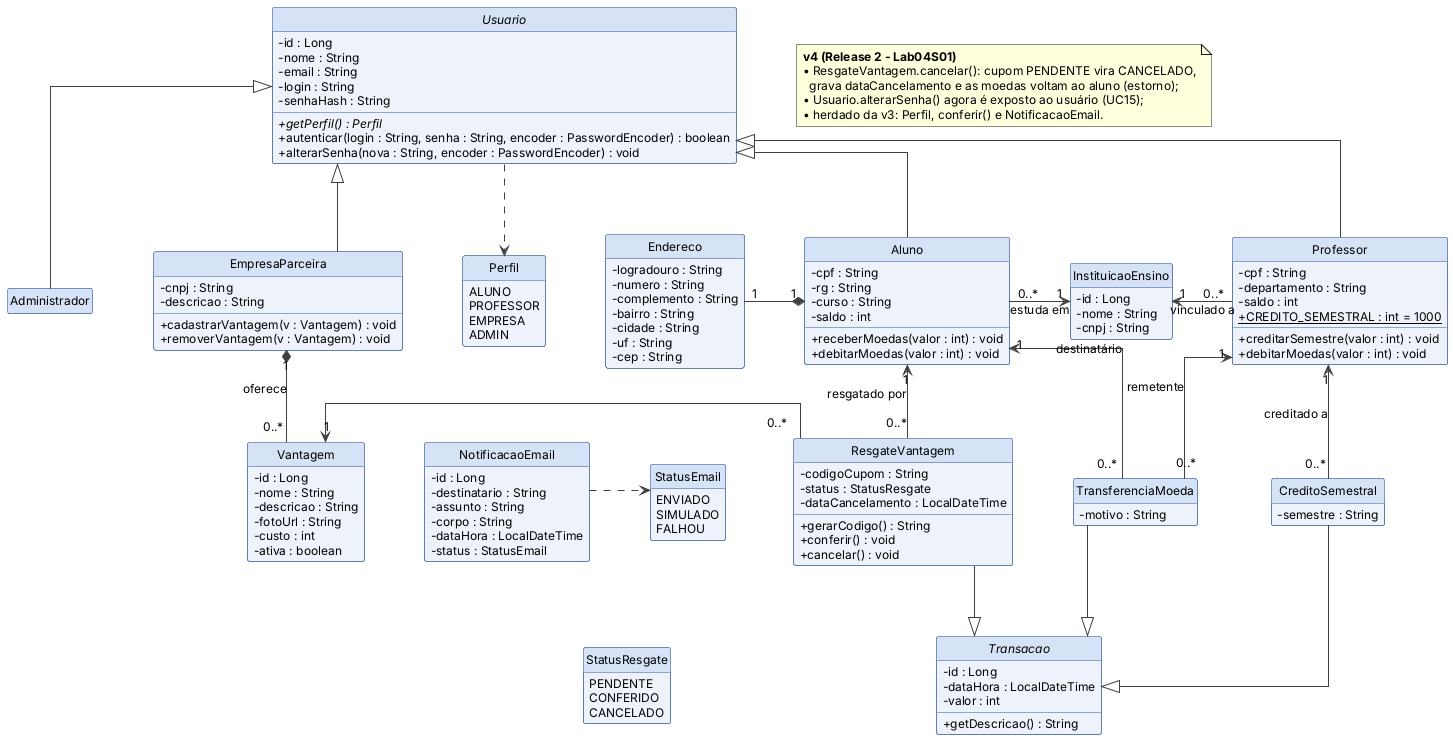

The diagram above was rendered by PlantUML. Its source (embedded in the PNG):
@startuml classes
skinparam shadowing false
skinparam defaultFontName Helvetica
skinparam defaultFontSize 12
skinparam classAttributeIconSize 0
skinparam linetype ortho
skinparam nodesep 60
skinparam ranksep 70
skinparam class {
  BackgroundColor #EEF3FB
  BorderColor #2F5597
  ArrowColor #404040
  HeaderBackgroundColor #D6E2F5
}
hide circle
hide empty members

abstract class Usuario {
  - id : Long
  - nome : String
  - email : String
  - login : String
  - senhaHash : String
  + {abstract} getPerfil() : Perfil
  + autenticar(login : String, senha : String, encoder : PasswordEncoder) : boolean
  + alterarSenha(nova : String, encoder : PasswordEncoder) : void
}

class Aluno {
  - cpf : String
  - rg : String
  - curso : String
  - saldo : int
  + receberMoedas(valor : int) : void
  + debitarMoedas(valor : int) : void
}

class Professor {
  - cpf : String
  - departamento : String
  - saldo : int
  + {static} CREDITO_SEMESTRAL : int = 1000
  + creditarSemestre(valor : int) : void
  + debitarMoedas(valor : int) : void
}

class EmpresaParceira {
  - cnpj : String
  - descricao : String
  + cadastrarVantagem(v : Vantagem) : void
  + removerVantagem(v : Vantagem) : void
}

class Administrador

class Endereco {
  - logradouro : String
  - numero : String
  - complemento : String
  - bairro : String
  - cidade : String
  - uf : String
  - cep : String
}

class InstituicaoEnsino {
  - id : Long
  - nome : String
  - cnpj : String
}

class Vantagem {
  - id : Long
  - nome : String
  - descricao : String
  - fotoUrl : String
  - custo : int
  - ativa : boolean
}

abstract class Transacao {
  - id : Long
  - dataHora : LocalDateTime
  - valor : int
  + getDescricao() : String
}

class TransferenciaMoeda {
  - motivo : String
}

class ResgateVantagem {
  - codigoCupom : String
  - status : StatusResgate
  - dataCancelamento : LocalDateTime
  + gerarCodigo() : String
  + conferir() : void
  + cancelar() : void
}

class CreditoSemestral {
  - semestre : String
}

enum Perfil {
  ALUNO
  PROFESSOR
  EMPRESA
  ADMIN
}

class NotificacaoEmail {
  - id : Long
  - destinatario : String
  - assunto : String
  - corpo : String
  - dataHora : LocalDateTime
  - status : StatusEmail
}

enum StatusEmail {
  ENVIADO
  SIMULADO
  FALHOU
}

enum StatusResgate {
  PENDENTE
  CONFERIDO
  CANCELADO
}

Usuario <|-down- Administrador
Usuario <|-down- EmpresaParceira
Usuario <|-down- Aluno
Usuario <|-down- Professor

Administrador -[hidden]right- EmpresaParceira
EmpresaParceira -[hidden]right- Endereco
Aluno "1" *-left- "1" Endereco
Aluno "0..*" -right-> "1" InstituicaoEnsino : estuda em
Professor "0..*" -left-> "1" InstituicaoEnsino : vinculado a
EmpresaParceira "1" *-down- "0..*" Vantagem : oferece

ResgateVantagem "0..*" -left-> "1" Vantagem
ResgateVantagem "0..*" -up-> "1" Aluno : resgatado por
TransferenciaMoeda "0..*" -up-> "1" Aluno : destinatário
TransferenciaMoeda "0..*" -up-> "1" Professor : remetente
CreditoSemestral "0..*" -up-> "1" Professor : creditado a

TransferenciaMoeda -down-|> Transacao
ResgateVantagem -down-|> Transacao
CreditoSemestral -down-|> Transacao
StatusResgate -[hidden]right- Transacao
Vantagem -[hidden]down- StatusResgate

Usuario ..> Perfil
NotificacaoEmail ..> StatusEmail
Perfil -[hidden]down- NotificacaoEmail
NotificacaoEmail -[hidden]right- StatusEmail

note as N1
  <b>v4 (Release 2 - Lab04S01)</b>
  • ResgateVantagem.cancelar(): cupom PENDENTE vira CANCELADO,
    grava dataCancelamento e as moedas voltam ao aluno (estorno);
  • Usuario.alterarSenha() agora é exposto ao usuário (UC15);
  • herdado da v3: Perfil, conferir() e NotificacaoEmail.
end note
@enduml